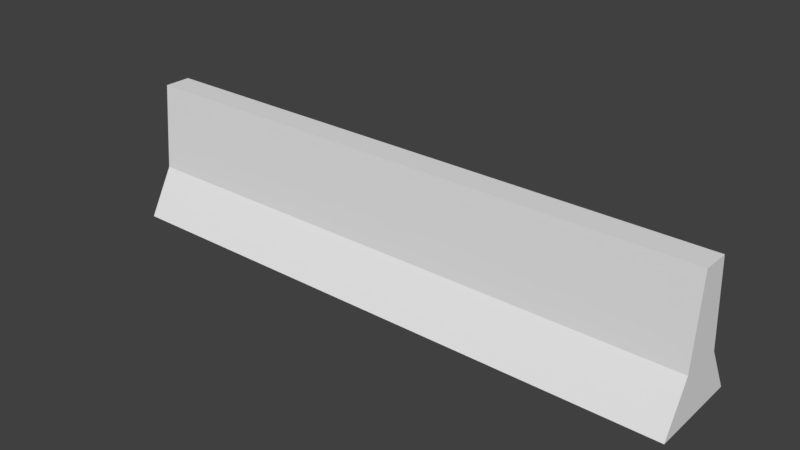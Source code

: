# Source: road_block.blend  (saved by Blender 2.79.0; exported with 4.5.12 LTS)
import bpy
from mathutils import Matrix  # noqa: F401  (used for matrix-valued properties, if any)

bpy.ops.wm.read_factory_settings(use_empty=True)
scene = bpy.context.scene
scene.name = 'Scene'

# ---- collections
col_collection_1 = bpy.data.collections.new('Collection 1'); scene.collection.children.link(col_collection_1)

# ---- materials (node trees are filled in below, after node groups)
mat_material_001 = bpy.data.materials.new('Material.001')
mat_material_001.alpha_threshold = 0.0
mat_material_001.use_transparent_shadow = False
mat_material_001.roughness = 0.5

# ---- material node trees

# ---- world
world_world = bpy.data.worlds.new('World'); scene.world = world_world
world_world.color = (0.05088, 0.05088, 0.05088)
world_world.use_sun_shadow = False
world_world.sun_shadow_jitter_overblur = 0.0
world_world.cycles.sampling_method = 'MANUAL'

# ---- meshes
me_cube_001 = bpy.data.meshes.new('Cube.001')
me_cube_001.from_pydata([(-1.325, -0.6432, -1.536), (-1.325, -0.2897, -0.8971), (-1.325, 0.6432, -1.536), (-1.325, 0.2897, -0.8971), (1.325, -0.6432, -1.536), (1.325, -0.2897, -0.8971), (1.325, 0.6432, -1.536), (1.325, 0.2897, -0.8971), (-1.325, -0.185, 0.2854), (-1.325, 0.185, 0.2854), (1.325, -0.185, 0.2854), (1.325, 0.185, 0.2854)], [], [(0, 1, 3, 2), (2, 3, 7, 6), (6, 7, 5, 4), (4, 5, 1, 0), (2, 6, 4, 0), (1, 5, 10, 8), (11, 9, 8, 10), (7, 3, 9, 11), (5, 7, 11, 10), (3, 1, 8, 9)])
_uv = me_cube_001.uv_layers.new(name='UVMap')
_uv.uv.foreach_set('vector', [0.6491, 0.7033, 0.7435, 0.5411, 0.8983, 0.5411, 0.9927, 0.7033, 0.5273, 0.8032, 0.3365, 0.8032, 0.3365, 0.1304, 0.5273, 0.1304, 0.6491, 0.7033, 0.7435, 0.5411, 0.8983, 0.5411, 0.9927, 0.7033, 0.5273, 0.8032, 0.3365, 0.8032, 0.3365, 0.1304, 0.5273, 0.1304, 0.5426, 0.8032, 0.5426, 0.1304, 0.6415, 0.1304, 0.6415, 0.8032, 0.3365, 0.1304, 0.3365, 0.8032, 0.02633, 0.8032, 0.02633, 0.1304, 0.6415, 0.1304, 0.6415, 0.8032, 0.5426, 0.8032, 0.5426, 0.1304, 0.3365, 0.1304, 0.3365, 0.8032, 0.02633, 0.8032, 0.02633, 0.1304, 0.8983, 0.5411, 0.7435, 0.5411, 0.7715, 0.2408, 0.8703, 0.2408, 0.8983, 0.5411, 0.7435, 0.5411, 0.7715, 0.2408, 0.8703, 0.2408])
me_cube_001.materials.append(mat_material_001)
me_cube_001.use_remesh_preserve_volume = False
me_cube_001.use_remesh_preserve_attributes = False
me_cube_001.use_mirror_vertex_groups = False
me_cube_001.update()

# ---- objects
ob_cube = bpy.data.objects.new('Cube', me_cube_001)

# ---- transforms, parenting, visibility, modifiers, constraints
ob_cube.location = (0.0, 0.0, 0.2613)
ob_cube.scale = (0.8468, 0.2818, 0.2818)
ob_cube.lineart.crease_threshold = 0.0

# ---- collection membership
col_collection_1.objects.link(ob_cube)

# ---- scene / render settings (as saved in the file)
scene.frame_start = 1; scene.frame_end = 250; scene.frame_set(1)
scene.render.engine = 'BLENDER_EEVEE_NEXT'
scene.render.resolution_percentage = 50
scene.render.dither_intensity = 0.0
scene.cycles.use_denoising = False
scene.cycles.samples = 128
scene.cycles.sampling_pattern = 'TABULATED_SOBOL'
scene.cycles.use_adaptive_sampling = False
scene.cycles.use_light_tree = False
scene.cycles.blur_glossy = 0.0
scene.cycles.sample_clamp_indirect = 0.0
scene.view_settings.view_transform = 'Standard'
bpy.context.view_layer.update()

# ---- added for rendering (the .blend has no active camera and no usable light): camera, sun
cam_auto = bpy.data.cameras.new('AutoCamera')
cam_auto.lens = 50.0
cam_auto.sensor_width = 36.0
cam_auto.clip_end = 1000.0
ob_auto_camera = bpy.data.objects.new('AutoCamera', cam_auto)
scene.collection.objects.link(ob_auto_camera)
ob_auto_camera.location = (2.15565, -2.58678, 1.80961)
ob_auto_camera.rotation_euler = (1.09748, -7.21219e-08, 0.694738)
scene.camera = ob_auto_camera
light_auto_sun = bpy.data.lights.new('AutoSun', 'SUN')
light_auto_sun.energy = 3.0
light_auto_sun.angle = 0.0523599
ob_auto_sun = bpy.data.objects.new('AutoSun', light_auto_sun)
scene.collection.objects.link(ob_auto_sun)
ob_auto_sun.rotation_euler = (0.872665, 0.174533, 0.523599)
bpy.context.view_layer.update()
